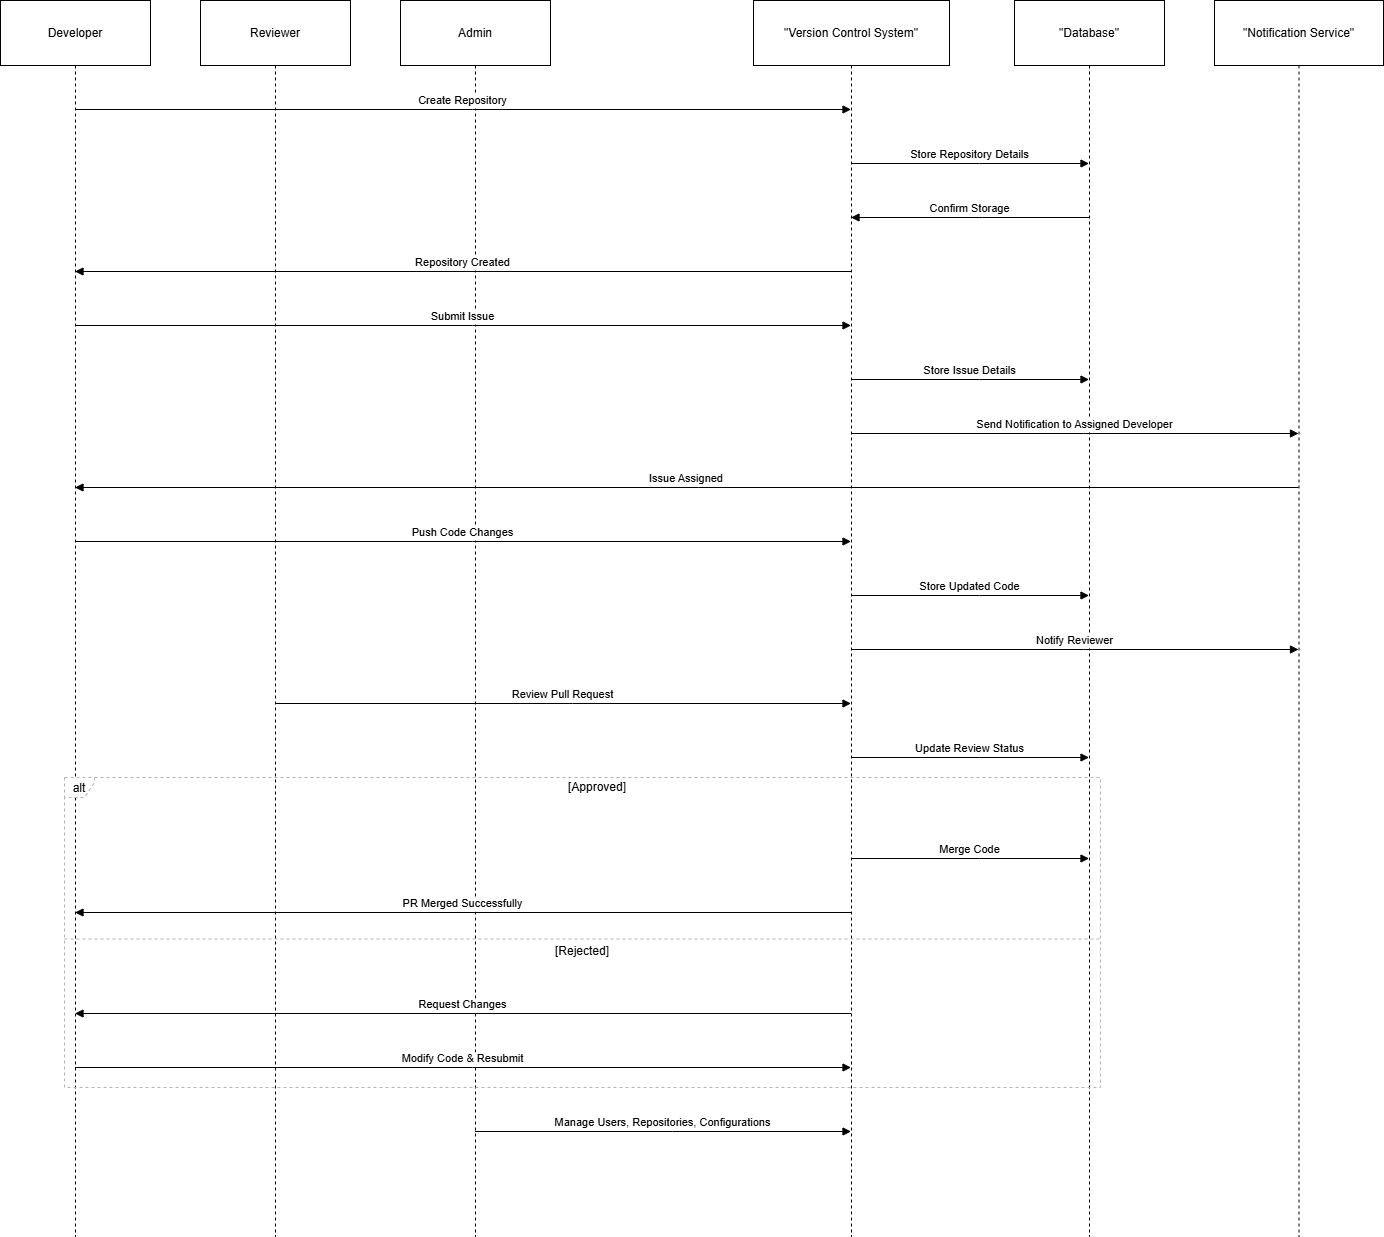

The diagram above was exported from draw.io. Its source (the exported page's mxGraphModel, read from the mxfile embedded in the PNG):
<mxGraphModel dx="1048" dy="558" grid="1" gridSize="10" guides="1" tooltips="1" connect="1" arrows="1" fold="1" page="1" pageScale="1" pageWidth="850" pageHeight="1100" math="0" shadow="0">
  <root>
    <mxCell id="0" />
    <mxCell id="1" parent="0" />
    <mxCell id="V01wECRLhJSprvexaLiJ-1" value="Developer" style="shape=umlLifeline;perimeter=lifelinePerimeter;whiteSpace=wrap;container=1;dropTarget=0;collapsible=0;recursiveResize=0;outlineConnect=0;portConstraint=eastwest;newEdgeStyle={&quot;edgeStyle&quot;:&quot;elbowEdgeStyle&quot;,&quot;elbow&quot;:&quot;vertical&quot;,&quot;curved&quot;:0,&quot;rounded&quot;:0};size=65;" vertex="1" parent="1">
      <mxGeometry x="20" y="20" width="150" height="1236" as="geometry" />
    </mxCell>
    <mxCell id="V01wECRLhJSprvexaLiJ-2" value="Reviewer" style="shape=umlLifeline;perimeter=lifelinePerimeter;whiteSpace=wrap;container=1;dropTarget=0;collapsible=0;recursiveResize=0;outlineConnect=0;portConstraint=eastwest;newEdgeStyle={&quot;edgeStyle&quot;:&quot;elbowEdgeStyle&quot;,&quot;elbow&quot;:&quot;vertical&quot;,&quot;curved&quot;:0,&quot;rounded&quot;:0};size=65;" vertex="1" parent="1">
      <mxGeometry x="220" y="20" width="150" height="1236" as="geometry" />
    </mxCell>
    <mxCell id="V01wECRLhJSprvexaLiJ-3" value="Admin" style="shape=umlLifeline;perimeter=lifelinePerimeter;whiteSpace=wrap;container=1;dropTarget=0;collapsible=0;recursiveResize=0;outlineConnect=0;portConstraint=eastwest;newEdgeStyle={&quot;edgeStyle&quot;:&quot;elbowEdgeStyle&quot;,&quot;elbow&quot;:&quot;vertical&quot;,&quot;curved&quot;:0,&quot;rounded&quot;:0};size=65;" vertex="1" parent="1">
      <mxGeometry x="420" y="20" width="150" height="1236" as="geometry" />
    </mxCell>
    <mxCell id="V01wECRLhJSprvexaLiJ-4" value="&quot;Version Control System&quot;" style="shape=umlLifeline;perimeter=lifelinePerimeter;whiteSpace=wrap;container=1;dropTarget=0;collapsible=0;recursiveResize=0;outlineConnect=0;portConstraint=eastwest;newEdgeStyle={&quot;edgeStyle&quot;:&quot;elbowEdgeStyle&quot;,&quot;elbow&quot;:&quot;vertical&quot;,&quot;curved&quot;:0,&quot;rounded&quot;:0};size=65;" vertex="1" parent="1">
      <mxGeometry x="773" y="20" width="196" height="1236" as="geometry" />
    </mxCell>
    <mxCell id="V01wECRLhJSprvexaLiJ-5" value="&quot;Database&quot;" style="shape=umlLifeline;perimeter=lifelinePerimeter;whiteSpace=wrap;container=1;dropTarget=0;collapsible=0;recursiveResize=0;outlineConnect=0;portConstraint=eastwest;newEdgeStyle={&quot;edgeStyle&quot;:&quot;elbowEdgeStyle&quot;,&quot;elbow&quot;:&quot;vertical&quot;,&quot;curved&quot;:0,&quot;rounded&quot;:0};size=65;" vertex="1" parent="1">
      <mxGeometry x="1034" y="20" width="150" height="1236" as="geometry" />
    </mxCell>
    <mxCell id="V01wECRLhJSprvexaLiJ-6" value="&quot;Notification Service&quot;" style="shape=umlLifeline;perimeter=lifelinePerimeter;whiteSpace=wrap;container=1;dropTarget=0;collapsible=0;recursiveResize=0;outlineConnect=0;portConstraint=eastwest;newEdgeStyle={&quot;edgeStyle&quot;:&quot;elbowEdgeStyle&quot;,&quot;elbow&quot;:&quot;vertical&quot;,&quot;curved&quot;:0,&quot;rounded&quot;:0};size=65;" vertex="1" parent="1">
      <mxGeometry x="1234" y="20" width="169" height="1236" as="geometry" />
    </mxCell>
    <mxCell id="V01wECRLhJSprvexaLiJ-7" value="alt" style="shape=umlFrame;dashed=1;pointerEvents=0;dropTarget=0;strokeColor=#B3B3B3;height=20;width=30" vertex="1" parent="1">
      <mxGeometry x="84" y="797" width="1036" height="310" as="geometry" />
    </mxCell>
    <mxCell id="V01wECRLhJSprvexaLiJ-8" value="[Approved]" style="text;strokeColor=none;fillColor=none;align=center;verticalAlign=middle;whiteSpace=wrap;" vertex="1" parent="V01wECRLhJSprvexaLiJ-7">
      <mxGeometry x="30" width="1006" height="20" as="geometry" />
    </mxCell>
    <mxCell id="V01wECRLhJSprvexaLiJ-9" value="[Rejected]" style="shape=line;dashed=1;whiteSpace=wrap;verticalAlign=top;labelPosition=center;verticalLabelPosition=middle;align=center;strokeColor=#B3B3B3;" vertex="1" parent="V01wECRLhJSprvexaLiJ-7">
      <mxGeometry y="160" width="1036" height="3" as="geometry" />
    </mxCell>
    <mxCell id="V01wECRLhJSprvexaLiJ-10" value="Create Repository" style="verticalAlign=bottom;edgeStyle=elbowEdgeStyle;elbow=vertical;curved=0;rounded=0;endArrow=block;" edge="1" parent="1" source="V01wECRLhJSprvexaLiJ-1" target="V01wECRLhJSprvexaLiJ-4">
      <mxGeometry relative="1" as="geometry">
        <Array as="points">
          <mxPoint x="492" y="129" />
        </Array>
      </mxGeometry>
    </mxCell>
    <mxCell id="V01wECRLhJSprvexaLiJ-11" value="Store Repository Details" style="verticalAlign=bottom;edgeStyle=elbowEdgeStyle;elbow=vertical;curved=0;rounded=0;endArrow=block;" edge="1" parent="1" source="V01wECRLhJSprvexaLiJ-4" target="V01wECRLhJSprvexaLiJ-5">
      <mxGeometry relative="1" as="geometry">
        <Array as="points">
          <mxPoint x="999" y="183" />
        </Array>
      </mxGeometry>
    </mxCell>
    <mxCell id="V01wECRLhJSprvexaLiJ-12" value="Confirm Storage" style="verticalAlign=bottom;edgeStyle=elbowEdgeStyle;elbow=vertical;curved=0;rounded=0;endArrow=block;" edge="1" parent="1" source="V01wECRLhJSprvexaLiJ-5" target="V01wECRLhJSprvexaLiJ-4">
      <mxGeometry relative="1" as="geometry">
        <Array as="points">
          <mxPoint x="1002" y="237" />
        </Array>
      </mxGeometry>
    </mxCell>
    <mxCell id="V01wECRLhJSprvexaLiJ-13" value="Repository Created" style="verticalAlign=bottom;edgeStyle=elbowEdgeStyle;elbow=vertical;curved=0;rounded=0;endArrow=block;" edge="1" parent="1" source="V01wECRLhJSprvexaLiJ-4" target="V01wECRLhJSprvexaLiJ-1">
      <mxGeometry relative="1" as="geometry">
        <Array as="points">
          <mxPoint x="495" y="291" />
        </Array>
      </mxGeometry>
    </mxCell>
    <mxCell id="V01wECRLhJSprvexaLiJ-14" value="Submit Issue" style="verticalAlign=bottom;edgeStyle=elbowEdgeStyle;elbow=vertical;curved=0;rounded=0;endArrow=block;" edge="1" parent="1" source="V01wECRLhJSprvexaLiJ-1" target="V01wECRLhJSprvexaLiJ-4">
      <mxGeometry relative="1" as="geometry">
        <Array as="points">
          <mxPoint x="492" y="345" />
        </Array>
      </mxGeometry>
    </mxCell>
    <mxCell id="V01wECRLhJSprvexaLiJ-15" value="Store Issue Details" style="verticalAlign=bottom;edgeStyle=elbowEdgeStyle;elbow=vertical;curved=0;rounded=0;endArrow=block;" edge="1" parent="1" source="V01wECRLhJSprvexaLiJ-4" target="V01wECRLhJSprvexaLiJ-5">
      <mxGeometry relative="1" as="geometry">
        <Array as="points">
          <mxPoint x="999" y="399" />
        </Array>
      </mxGeometry>
    </mxCell>
    <mxCell id="V01wECRLhJSprvexaLiJ-16" value="Send Notification to Assigned Developer" style="verticalAlign=bottom;edgeStyle=elbowEdgeStyle;elbow=vertical;curved=0;rounded=0;endArrow=block;" edge="1" parent="1" source="V01wECRLhJSprvexaLiJ-4" target="V01wECRLhJSprvexaLiJ-6">
      <mxGeometry relative="1" as="geometry">
        <Array as="points">
          <mxPoint x="1103" y="453" />
        </Array>
      </mxGeometry>
    </mxCell>
    <mxCell id="V01wECRLhJSprvexaLiJ-17" value="Issue Assigned" style="verticalAlign=bottom;edgeStyle=elbowEdgeStyle;elbow=vertical;curved=0;rounded=0;endArrow=block;" edge="1" parent="1" source="V01wECRLhJSprvexaLiJ-6" target="V01wECRLhJSprvexaLiJ-1">
      <mxGeometry relative="1" as="geometry">
        <Array as="points">
          <mxPoint x="718" y="507" />
        </Array>
      </mxGeometry>
    </mxCell>
    <mxCell id="V01wECRLhJSprvexaLiJ-18" value="Push Code Changes" style="verticalAlign=bottom;edgeStyle=elbowEdgeStyle;elbow=vertical;curved=0;rounded=0;endArrow=block;" edge="1" parent="1" source="V01wECRLhJSprvexaLiJ-1" target="V01wECRLhJSprvexaLiJ-4">
      <mxGeometry relative="1" as="geometry">
        <Array as="points">
          <mxPoint x="492" y="561" />
        </Array>
      </mxGeometry>
    </mxCell>
    <mxCell id="V01wECRLhJSprvexaLiJ-19" value="Store Updated Code" style="verticalAlign=bottom;edgeStyle=elbowEdgeStyle;elbow=vertical;curved=0;rounded=0;endArrow=block;" edge="1" parent="1" source="V01wECRLhJSprvexaLiJ-4" target="V01wECRLhJSprvexaLiJ-5">
      <mxGeometry relative="1" as="geometry">
        <Array as="points">
          <mxPoint x="999" y="615" />
        </Array>
      </mxGeometry>
    </mxCell>
    <mxCell id="V01wECRLhJSprvexaLiJ-20" value="Notify Reviewer" style="verticalAlign=bottom;edgeStyle=elbowEdgeStyle;elbow=vertical;curved=0;rounded=0;endArrow=block;" edge="1" parent="1" source="V01wECRLhJSprvexaLiJ-4" target="V01wECRLhJSprvexaLiJ-6">
      <mxGeometry relative="1" as="geometry">
        <Array as="points">
          <mxPoint x="1103" y="669" />
        </Array>
      </mxGeometry>
    </mxCell>
    <mxCell id="V01wECRLhJSprvexaLiJ-21" value="Review Pull Request" style="verticalAlign=bottom;edgeStyle=elbowEdgeStyle;elbow=vertical;curved=0;rounded=0;endArrow=block;" edge="1" parent="1" source="V01wECRLhJSprvexaLiJ-2" target="V01wECRLhJSprvexaLiJ-4">
      <mxGeometry relative="1" as="geometry">
        <Array as="points">
          <mxPoint x="592" y="723" />
        </Array>
      </mxGeometry>
    </mxCell>
    <mxCell id="V01wECRLhJSprvexaLiJ-22" value="Update Review Status" style="verticalAlign=bottom;edgeStyle=elbowEdgeStyle;elbow=vertical;curved=0;rounded=0;endArrow=block;" edge="1" parent="1" source="V01wECRLhJSprvexaLiJ-4" target="V01wECRLhJSprvexaLiJ-5">
      <mxGeometry relative="1" as="geometry">
        <Array as="points">
          <mxPoint x="999" y="777" />
        </Array>
      </mxGeometry>
    </mxCell>
    <mxCell id="V01wECRLhJSprvexaLiJ-23" value="Merge Code" style="verticalAlign=bottom;edgeStyle=elbowEdgeStyle;elbow=vertical;curved=0;rounded=0;endArrow=block;" edge="1" parent="1" source="V01wECRLhJSprvexaLiJ-4" target="V01wECRLhJSprvexaLiJ-5">
      <mxGeometry relative="1" as="geometry">
        <Array as="points">
          <mxPoint x="999" y="878" />
        </Array>
      </mxGeometry>
    </mxCell>
    <mxCell id="V01wECRLhJSprvexaLiJ-24" value="PR Merged Successfully" style="verticalAlign=bottom;edgeStyle=elbowEdgeStyle;elbow=vertical;curved=0;rounded=0;endArrow=block;" edge="1" parent="1" source="V01wECRLhJSprvexaLiJ-4" target="V01wECRLhJSprvexaLiJ-1">
      <mxGeometry relative="1" as="geometry">
        <Array as="points">
          <mxPoint x="495" y="932" />
        </Array>
      </mxGeometry>
    </mxCell>
    <mxCell id="V01wECRLhJSprvexaLiJ-25" value="Request Changes" style="verticalAlign=bottom;edgeStyle=elbowEdgeStyle;elbow=vertical;curved=0;rounded=0;endArrow=block;" edge="1" parent="1" source="V01wECRLhJSprvexaLiJ-4" target="V01wECRLhJSprvexaLiJ-1">
      <mxGeometry relative="1" as="geometry">
        <Array as="points">
          <mxPoint x="495" y="1033" />
        </Array>
      </mxGeometry>
    </mxCell>
    <mxCell id="V01wECRLhJSprvexaLiJ-26" value="Modify Code &amp; Resubmit" style="verticalAlign=bottom;edgeStyle=elbowEdgeStyle;elbow=vertical;curved=0;rounded=0;endArrow=block;" edge="1" parent="1" source="V01wECRLhJSprvexaLiJ-1" target="V01wECRLhJSprvexaLiJ-4">
      <mxGeometry relative="1" as="geometry">
        <Array as="points">
          <mxPoint x="492" y="1087" />
        </Array>
      </mxGeometry>
    </mxCell>
    <mxCell id="V01wECRLhJSprvexaLiJ-27" value="Manage Users, Repositories, Configurations" style="verticalAlign=bottom;edgeStyle=elbowEdgeStyle;elbow=vertical;curved=0;rounded=0;endArrow=block;" edge="1" parent="1" source="V01wECRLhJSprvexaLiJ-3" target="V01wECRLhJSprvexaLiJ-4">
      <mxGeometry relative="1" as="geometry">
        <Array as="points">
          <mxPoint x="692" y="1151" />
        </Array>
      </mxGeometry>
    </mxCell>
  </root>
</mxGraphModel>